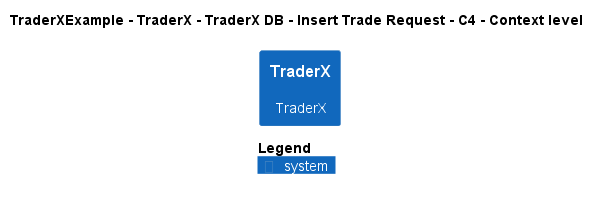

The diagram above was rendered by PlantUML. Its source (embedded in the PNG):
@startuml
!pragma layout smetana
!include ..\..\..\..\..\..\..\.c4s\C4_Context.puml

AddElementTag("c4interflow:lifecycle:new", $bgColor=green, $fontColor=#ffffff, $borderColor=green, $shadowing="False")
AddElementTag("c4interflow:lifecycle:changed", $bgColor=orange, $fontColor=#ffffff, $borderColor=orange, $shadowing="False")
AddElementTag("c4interflow:lifecycle:removed", $bgColor=red, $fontColor=#ffffff, $borderColor=red, $shadowing="False")

AddRelTag("c4interflow:lifecycle:new", $textColor=green, $lineColor=green)
AddRelTag("c4interflow:lifecycle:changed", $textColor=orange, $lineColor=orange)
AddRelTag("c4interflow:lifecycle:removed", $textColor=red, $lineColor=red)

SHOW_PERSON_PORTRAIT()
LAYOUT_TOP_DOWN()

skinparam linetype polyline

title TraderXExample - TraderX - TraderX DB - Insert Trade Request - C4 - Context level

System(TraderXExample.SoftwareSystems.TraderX, "TraderX", "TraderX")



SHOW_LEGEND()
@enduml